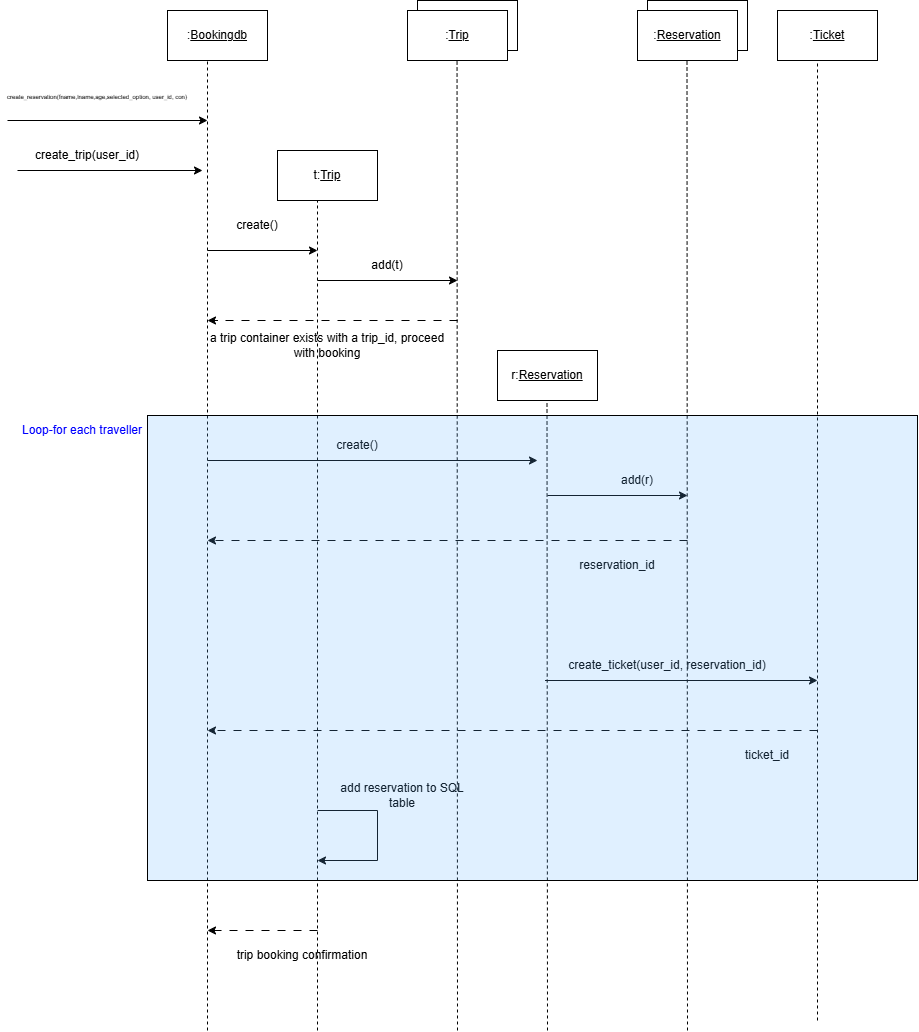

The diagram above was exported from draw.io. Its source (the exported page's mxGraphModel, read from the mxfile embedded in the PNG):
<mxGraphModel dx="2358" dy="840" grid="1" gridSize="10" guides="1" tooltips="1" connect="1" arrows="1" fold="1" page="1" pageScale="1" pageWidth="850" pageHeight="1100" math="0" shadow="0">
  <root>
    <mxCell id="0" />
    <mxCell id="1" parent="0" />
    <mxCell id="HjhJsKOINLDObgMoQwQW-1" parent="1" style="rounded=0;whiteSpace=wrap;html=1;" value="" vertex="1">
      <mxGeometry height="50" width="100" x="-110" y="80" as="geometry" />
    </mxCell>
    <mxCell id="HjhJsKOINLDObgMoQwQW-2" edge="1" parent="1" style="endArrow=none;dashed=1;html=1;rounded=0;entryX=0.5;entryY=1;entryDx=0;entryDy=0;" value="">
      <mxGeometry height="50" relative="1" width="50" as="geometry">
        <mxPoint x="-70" y="1100" as="sourcePoint" />
        <mxPoint x="-70" y="130" as="targetPoint" />
      </mxGeometry>
    </mxCell>
    <mxCell id="HjhJsKOINLDObgMoQwQW-3" parent="1" style="text;html=1;whiteSpace=wrap;strokeColor=none;fillColor=none;align=center;verticalAlign=middle;rounded=0;" value=":&lt;u&gt;Bookingdb&lt;/u&gt;" vertex="1">
      <mxGeometry height="30" width="60" x="-90" y="90" as="geometry" />
    </mxCell>
    <mxCell id="HjhJsKOINLDObgMoQwQW-4" edge="1" parent="1" style="endArrow=classic;html=1;rounded=0;" value="">
      <mxGeometry height="50" relative="1" width="50" as="geometry">
        <mxPoint x="-270" y="190" as="sourcePoint" />
        <mxPoint x="-70" y="190" as="targetPoint" />
      </mxGeometry>
    </mxCell>
    <mxCell id="HjhJsKOINLDObgMoQwQW-5" parent="1" style="text;html=1;whiteSpace=wrap;strokeColor=none;fillColor=none;align=center;verticalAlign=middle;rounded=0;" value="&lt;font style=&quot;font-size: 6px;&quot; face=&quot;Helvetica&quot;&gt;create_reservation(&lt;font style=&quot;color: light-dark(rgb(0, 0, 0), rgb(0, 0, 0));&quot;&gt;&lt;span style=&quot;white-space: pre;&quot;&gt;fname&lt;/span&gt;&lt;span style=&quot;white-space: pre;&quot;&gt;,&lt;/span&gt;&lt;span style=&quot;white-space: pre;&quot;&gt;lname&lt;/span&gt;&lt;span style=&quot;white-space: pre;&quot;&gt;,&lt;/span&gt;&lt;span style=&quot;white-space: pre;&quot;&gt;age&lt;/span&gt;&lt;span style=&quot;white-space: pre;&quot;&gt;,&lt;/span&gt;&lt;span style=&quot;white-space: pre;&quot;&gt;selected_option&lt;/span&gt;&lt;span style=&quot;white-space: pre;&quot;&gt;, &lt;/span&gt;&lt;span style=&quot;white-space: pre;&quot;&gt;user_id&lt;/span&gt;&lt;span style=&quot;white-space: pre;&quot;&gt;, &lt;/span&gt;&lt;span style=&quot;white-space: pre;&quot;&gt;con&lt;/span&gt;&lt;/font&gt;&lt;/font&gt;&lt;span style=&quot;font-size: 6px; background-color: transparent; color: light-dark(rgb(0, 0, 0), rgb(255, 255, 255));&quot;&gt;)&lt;/span&gt;" vertex="1">
      <mxGeometry height="30" width="160" x="-260" y="150" as="geometry" />
    </mxCell>
    <mxCell id="HjhJsKOINLDObgMoQwQW-6" parent="1" style="rounded=0;whiteSpace=wrap;html=1;" value="" vertex="1">
      <mxGeometry height="50" width="100" x="220" y="420" as="geometry" />
    </mxCell>
    <mxCell id="HjhJsKOINLDObgMoQwQW-7" parent="1" style="text;html=1;whiteSpace=wrap;strokeColor=none;fillColor=none;align=center;verticalAlign=middle;rounded=0;" value="r:&lt;u&gt;Reservation&lt;/u&gt;" vertex="1">
      <mxGeometry height="30" width="60" x="240" y="430" as="geometry" />
    </mxCell>
    <mxCell id="HjhJsKOINLDObgMoQwQW-11" parent="1" style="rounded=0;whiteSpace=wrap;html=1;" value="" vertex="1">
      <mxGeometry height="50" width="100" y="220" as="geometry" />
    </mxCell>
    <mxCell id="HjhJsKOINLDObgMoQwQW-12" parent="1" style="text;html=1;whiteSpace=wrap;strokeColor=none;fillColor=none;align=center;verticalAlign=middle;rounded=0;" value="t:&lt;u&gt;Trip&lt;/u&gt;" vertex="1">
      <mxGeometry height="30" width="60" x="20" y="230" as="geometry" />
    </mxCell>
    <mxCell id="HjhJsKOINLDObgMoQwQW-16" parent="1" style="rounded=0;whiteSpace=wrap;html=1;" value="" vertex="1">
      <mxGeometry height="50" width="100" x="370" y="70" as="geometry" />
    </mxCell>
    <mxCell id="HjhJsKOINLDObgMoQwQW-17" parent="1" style="rounded=0;whiteSpace=wrap;html=1;" value="" vertex="1">
      <mxGeometry height="50" width="100" x="360" y="80" as="geometry" />
    </mxCell>
    <mxCell id="HjhJsKOINLDObgMoQwQW-18" parent="1" style="text;html=1;whiteSpace=wrap;strokeColor=none;fillColor=none;align=center;verticalAlign=middle;rounded=0;" value=":&lt;u&gt;Reservation&lt;/u&gt;" vertex="1">
      <mxGeometry height="30" width="60" x="380" y="90" as="geometry" />
    </mxCell>
    <mxCell id="HjhJsKOINLDObgMoQwQW-20" edge="1" parent="1" style="endArrow=classic;html=1;rounded=0;" value="">
      <mxGeometry height="50" relative="1" width="50" as="geometry">
        <mxPoint x="270" y="565" as="sourcePoint" />
        <mxPoint x="410" y="565" as="targetPoint" />
      </mxGeometry>
    </mxCell>
    <mxCell id="HjhJsKOINLDObgMoQwQW-21" parent="1" style="text;html=1;whiteSpace=wrap;strokeColor=none;fillColor=none;align=center;verticalAlign=middle;rounded=0;" value="add(r)" vertex="1">
      <mxGeometry height="30" width="60" x="330" y="535" as="geometry" />
    </mxCell>
    <mxCell id="HjhJsKOINLDObgMoQwQW-22" edge="1" parent="1" style="endArrow=none;dashed=1;html=1;rounded=0;" value="">
      <mxGeometry height="50" relative="1" width="50" as="geometry">
        <mxPoint x="40" y="1100" as="sourcePoint" />
        <mxPoint x="40" y="270" as="targetPoint" />
      </mxGeometry>
    </mxCell>
    <mxCell id="HjhJsKOINLDObgMoQwQW-23" edge="1" parent="1" style="endArrow=classic;html=1;rounded=0;" value="">
      <mxGeometry height="50" relative="1" width="50" as="geometry">
        <mxPoint x="-260" y="240" as="sourcePoint" />
        <mxPoint x="-75" y="240" as="targetPoint" />
      </mxGeometry>
    </mxCell>
    <mxCell id="HjhJsKOINLDObgMoQwQW-24" parent="1" style="text;html=1;whiteSpace=wrap;strokeColor=none;fillColor=none;align=center;verticalAlign=middle;rounded=0;" value="create_trip(user_id)" vertex="1">
      <mxGeometry height="30" width="60" x="-220" y="210" as="geometry" />
    </mxCell>
    <mxCell id="2GGTFneOm0pn2FojAYkQ-1" parent="1" style="rounded=0;whiteSpace=wrap;html=1;" value="" vertex="1">
      <mxGeometry height="50" width="100" x="500" y="80" as="geometry" />
    </mxCell>
    <mxCell id="2GGTFneOm0pn2FojAYkQ-3" parent="1" style="text;html=1;whiteSpace=wrap;strokeColor=none;fillColor=none;align=center;verticalAlign=middle;rounded=0;" value=":&lt;u&gt;Ticket&lt;/u&gt;" vertex="1">
      <mxGeometry height="30" width="60" x="520" y="90" as="geometry" />
    </mxCell>
    <mxCell id="4aMgU6aO7sknco5VrqnV-3" edge="1" parent="1" style="endArrow=classic;html=1;rounded=0;" value="">
      <mxGeometry height="50" relative="1" width="50" as="geometry">
        <mxPoint x="-70" y="320" as="sourcePoint" />
        <mxPoint x="40" y="320" as="targetPoint" />
      </mxGeometry>
    </mxCell>
    <mxCell id="4aMgU6aO7sknco5VrqnV-4" parent="1" style="text;html=1;whiteSpace=wrap;strokeColor=none;fillColor=none;align=center;verticalAlign=middle;rounded=0;" value="create()" vertex="1">
      <mxGeometry height="30" width="60" x="-50" y="280" as="geometry" />
    </mxCell>
    <mxCell id="4aMgU6aO7sknco5VrqnV-6" parent="1" style="rounded=0;whiteSpace=wrap;html=1;" value="" vertex="1">
      <mxGeometry height="50" width="100" x="140" y="70" as="geometry" />
    </mxCell>
    <mxCell id="4aMgU6aO7sknco5VrqnV-7" parent="1" style="rounded=0;whiteSpace=wrap;html=1;" value="" vertex="1">
      <mxGeometry height="50" width="100" x="130" y="80" as="geometry" />
    </mxCell>
    <mxCell id="4aMgU6aO7sknco5VrqnV-8" parent="1" style="text;html=1;whiteSpace=wrap;strokeColor=none;fillColor=none;align=center;verticalAlign=middle;rounded=0;" value=":&lt;u&gt;Trip&lt;/u&gt;" vertex="1">
      <mxGeometry height="30" width="60" x="150" y="90" as="geometry" />
    </mxCell>
    <mxCell id="4aMgU6aO7sknco5VrqnV-9" edge="1" parent="1" style="endArrow=none;dashed=1;html=1;rounded=0;" value="">
      <mxGeometry height="50" relative="1" width="50" as="geometry">
        <mxPoint x="180" y="1100" as="sourcePoint" />
        <mxPoint x="179.55" y="130" as="targetPoint" />
      </mxGeometry>
    </mxCell>
    <mxCell id="4aMgU6aO7sknco5VrqnV-10" edge="1" parent="1" style="endArrow=classic;html=1;rounded=0;" value="">
      <mxGeometry height="50" relative="1" width="50" as="geometry">
        <mxPoint x="40" y="350" as="sourcePoint" />
        <mxPoint x="180" y="350" as="targetPoint" />
      </mxGeometry>
    </mxCell>
    <mxCell id="4aMgU6aO7sknco5VrqnV-11" parent="1" style="text;html=1;whiteSpace=wrap;strokeColor=none;fillColor=none;align=center;verticalAlign=middle;rounded=0;" value="add(t)" vertex="1">
      <mxGeometry height="30" width="60" x="80" y="320" as="geometry" />
    </mxCell>
    <mxCell id="4aMgU6aO7sknco5VrqnV-12" edge="1" parent="1" style="endArrow=classic;html=1;rounded=0;dashed=1;dashPattern=8 8;" value="">
      <mxGeometry height="50" relative="1" width="50" as="geometry">
        <mxPoint x="180" y="390" as="sourcePoint" />
        <mxPoint x="-70" y="390" as="targetPoint" />
      </mxGeometry>
    </mxCell>
    <mxCell id="4aMgU6aO7sknco5VrqnV-13" parent="1" style="text;html=1;whiteSpace=wrap;strokeColor=none;fillColor=none;align=center;verticalAlign=middle;rounded=0;" value="a trip container exists with a trip_id, proceed with booking" vertex="1">
      <mxGeometry height="30" width="240" x="-70" y="400" as="geometry" />
    </mxCell>
    <mxCell id="4aMgU6aO7sknco5VrqnV-14" edge="1" parent="1" style="endArrow=classic;html=1;rounded=0;" value="">
      <mxGeometry height="50" relative="1" width="50" as="geometry">
        <mxPoint x="-70" y="530" as="sourcePoint" />
        <mxPoint x="260" y="530" as="targetPoint" />
      </mxGeometry>
    </mxCell>
    <mxCell id="4aMgU6aO7sknco5VrqnV-15" edge="1" parent="1" style="endArrow=none;dashed=1;html=1;rounded=0;" value="">
      <mxGeometry height="50" relative="1" width="50" as="geometry">
        <mxPoint x="270" y="1100" as="sourcePoint" />
        <mxPoint x="269.5" y="470" as="targetPoint" />
      </mxGeometry>
    </mxCell>
    <mxCell id="4aMgU6aO7sknco5VrqnV-16" parent="1" style="text;html=1;whiteSpace=wrap;strokeColor=none;fillColor=none;align=center;verticalAlign=middle;rounded=0;" value="create()" vertex="1">
      <mxGeometry height="30" width="280" x="-60" y="500" as="geometry" />
    </mxCell>
    <mxCell id="4aMgU6aO7sknco5VrqnV-17" edge="1" parent="1" style="endArrow=none;dashed=1;html=1;rounded=0;" value="">
      <mxGeometry height="50" relative="1" width="50" as="geometry">
        <mxPoint x="410" y="1100" as="sourcePoint" />
        <mxPoint x="409.5" y="130" as="targetPoint" />
      </mxGeometry>
    </mxCell>
    <mxCell id="4aMgU6aO7sknco5VrqnV-18" edge="1" parent="1" style="endArrow=classic;html=1;rounded=0;dashed=1;dashPattern=8 8;" value="">
      <mxGeometry height="50" relative="1" width="50" as="geometry">
        <mxPoint x="410" y="610" as="sourcePoint" />
        <mxPoint x="-70" y="610" as="targetPoint" />
      </mxGeometry>
    </mxCell>
    <mxCell id="4aMgU6aO7sknco5VrqnV-19" parent="1" style="text;html=1;whiteSpace=wrap;strokeColor=none;fillColor=none;align=center;verticalAlign=middle;rounded=0;" value="reservation_id" vertex="1">
      <mxGeometry height="30" width="100" x="290" y="620" as="geometry" />
    </mxCell>
    <mxCell id="4aMgU6aO7sknco5VrqnV-21" edge="1" parent="1" style="endArrow=classic;html=1;rounded=0;" value="">
      <mxGeometry height="50" relative="1" width="50" as="geometry">
        <mxPoint x="267.5" y="750" as="sourcePoint" />
        <mxPoint x="540" y="750" as="targetPoint" />
      </mxGeometry>
    </mxCell>
    <mxCell id="4aMgU6aO7sknco5VrqnV-22" parent="1" style="text;html=1;whiteSpace=wrap;strokeColor=none;fillColor=none;align=center;verticalAlign=middle;rounded=0;" value="create_ticket(user_id, reservation_id)" vertex="1">
      <mxGeometry height="30" width="220" x="280" y="720" as="geometry" />
    </mxCell>
    <mxCell id="4aMgU6aO7sknco5VrqnV-23" edge="1" parent="1" style="endArrow=none;dashed=1;html=1;rounded=0;" value="">
      <mxGeometry height="50" relative="1" width="50" as="geometry">
        <mxPoint x="540" y="1090" as="sourcePoint" />
        <mxPoint x="540" y="130" as="targetPoint" />
      </mxGeometry>
    </mxCell>
    <mxCell id="4aMgU6aO7sknco5VrqnV-25" edge="1" parent="1" style="endArrow=classic;html=1;rounded=0;dashed=1;dashPattern=8 8;" value="">
      <mxGeometry height="50" relative="1" width="50" as="geometry">
        <mxPoint x="540" y="800" as="sourcePoint" />
        <mxPoint x="-70" y="800" as="targetPoint" />
      </mxGeometry>
    </mxCell>
    <mxCell id="4aMgU6aO7sknco5VrqnV-26" parent="1" style="text;html=1;whiteSpace=wrap;strokeColor=none;fillColor=none;align=center;verticalAlign=middle;rounded=0;" value="ticket_id" vertex="1">
      <mxGeometry height="30" width="100" x="440" y="810" as="geometry" />
    </mxCell>
    <mxCell id="4aMgU6aO7sknco5VrqnV-27" edge="1" parent="1" style="endArrow=none;html=1;rounded=0;" value="">
      <mxGeometry height="50" relative="1" width="50" as="geometry">
        <mxPoint x="40" y="880" as="sourcePoint" />
        <mxPoint x="100" y="880" as="targetPoint" />
      </mxGeometry>
    </mxCell>
    <mxCell id="4aMgU6aO7sknco5VrqnV-28" edge="1" parent="1" style="endArrow=none;html=1;rounded=0;" value="">
      <mxGeometry height="50" relative="1" width="50" as="geometry">
        <mxPoint x="100" y="880" as="sourcePoint" />
        <mxPoint x="100" y="930" as="targetPoint" />
      </mxGeometry>
    </mxCell>
    <mxCell id="4aMgU6aO7sknco5VrqnV-29" edge="1" parent="1" style="endArrow=classic;html=1;rounded=0;" value="">
      <mxGeometry height="50" relative="1" width="50" as="geometry">
        <mxPoint x="100" y="930" as="sourcePoint" />
        <mxPoint x="40" y="930" as="targetPoint" />
      </mxGeometry>
    </mxCell>
    <mxCell id="4aMgU6aO7sknco5VrqnV-30" parent="1" style="text;html=1;whiteSpace=wrap;strokeColor=none;fillColor=none;align=center;verticalAlign=middle;rounded=0;" value="add reservation to SQL table" vertex="1">
      <mxGeometry height="30" width="130" x="60" y="850" as="geometry" />
    </mxCell>
    <mxCell id="4aMgU6aO7sknco5VrqnV-33" edge="1" parent="1" style="endArrow=classic;html=1;rounded=0;dashed=1;dashPattern=8 8;" value="">
      <mxGeometry height="50" relative="1" width="50" as="geometry">
        <mxPoint x="40" y="1000" as="sourcePoint" />
        <mxPoint x="-70" y="1000" as="targetPoint" />
      </mxGeometry>
    </mxCell>
    <mxCell id="4aMgU6aO7sknco5VrqnV-34" parent="1" style="text;html=1;whiteSpace=wrap;strokeColor=none;fillColor=none;align=center;verticalAlign=middle;rounded=0;" value="trip booking confirmation" vertex="1">
      <mxGeometry height="30" width="170" x="-60" y="1010" as="geometry" />
    </mxCell>
    <mxCell id="4aMgU6aO7sknco5VrqnV-35" parent="1" style="rounded=0;whiteSpace=wrap;html=1;fillColor=#66B2FF33;" value="" vertex="1">
      <mxGeometry height="465" width="770" x="-130" y="485" as="geometry" />
    </mxCell>
    <mxCell id="4aMgU6aO7sknco5VrqnV-36" parent="1" style="text;html=1;whiteSpace=wrap;strokeColor=none;fillColor=none;align=center;verticalAlign=middle;rounded=0;" value="&lt;font style=&quot;color: rgb(0, 0, 255);&quot;&gt;Loop-for each traveller&lt;/font&gt;" vertex="1">
      <mxGeometry height="30" width="150" x="-270" y="485" as="geometry" />
    </mxCell>
  </root>
</mxGraphModel>